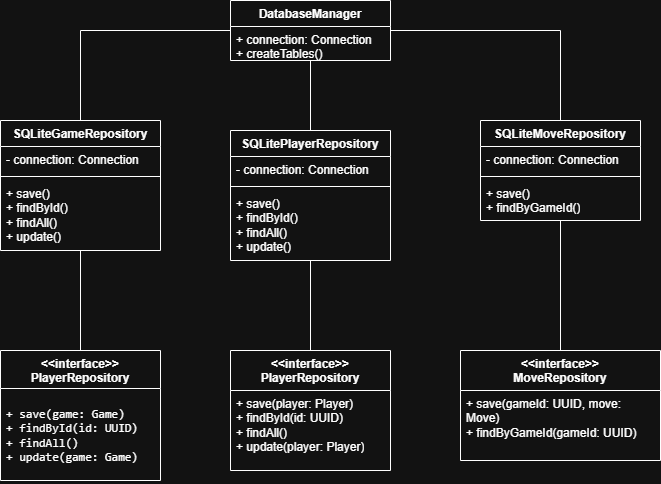

The diagram above was exported from draw.io. Its source (the exported page's mxGraphModel, read from the mxfile embedded in the PNG):
<mxGraphModel dx="1477" dy="704" grid="1" gridSize="10" guides="1" tooltips="1" connect="1" arrows="1" fold="1" page="1" pageScale="1" pageWidth="827" pageHeight="1169" math="0" shadow="0">
  <root>
    <mxCell id="0" />
    <mxCell id="1" parent="0" />
    <mxCell id="nl3qKGJ060SmHvmd2CG--1" parent="1" style="swimlane;fontStyle=1;align=center;verticalAlign=top;childLayout=stackLayout;horizontal=1;startSize=26;horizontalStack=0;resizeParent=1;resizeParentMax=0;resizeLast=0;collapsible=1;marginBottom=0;whiteSpace=wrap;html=1;" value="DatabaseManager" vertex="1">
      <mxGeometry height="60" width="160" x="330" y="80" as="geometry" />
    </mxCell>
    <mxCell id="nl3qKGJ060SmHvmd2CG--2" parent="nl3qKGJ060SmHvmd2CG--1" style="text;strokeColor=none;fillColor=none;align=left;verticalAlign=top;spacingLeft=4;spacingRight=4;overflow=hidden;rotatable=0;points=[[0,0.5],[1,0.5]];portConstraint=eastwest;whiteSpace=wrap;html=1;" value="+ connection: Connection&lt;br&gt;+ createTables()" vertex="1">
      <mxGeometry height="34" width="160" y="26" as="geometry" />
    </mxCell>
    <mxCell id="nl3qKGJ060SmHvmd2CG--5" parent="1" style="swimlane;fontStyle=1;align=center;verticalAlign=top;childLayout=stackLayout;horizontal=1;startSize=26;horizontalStack=0;resizeParent=1;resizeParentMax=0;resizeLast=0;collapsible=1;marginBottom=0;whiteSpace=wrap;html=1;" value="SQLiteGameRepository" vertex="1">
      <mxGeometry height="130" width="160" x="100" y="200" as="geometry" />
    </mxCell>
    <mxCell id="nl3qKGJ060SmHvmd2CG--6" parent="nl3qKGJ060SmHvmd2CG--5" style="text;strokeColor=none;fillColor=none;align=left;verticalAlign=top;spacingLeft=4;spacingRight=4;overflow=hidden;rotatable=0;points=[[0,0.5],[1,0.5]];portConstraint=eastwest;whiteSpace=wrap;html=1;" value="- connection: Connection" vertex="1">
      <mxGeometry height="26" width="160" y="26" as="geometry" />
    </mxCell>
    <mxCell id="nl3qKGJ060SmHvmd2CG--7" parent="nl3qKGJ060SmHvmd2CG--5" style="line;strokeWidth=1;fillColor=none;align=left;verticalAlign=middle;spacingTop=-1;spacingLeft=3;spacingRight=3;rotatable=0;labelPosition=right;points=[];portConstraint=eastwest;strokeColor=inherit;" value="" vertex="1">
      <mxGeometry height="8" width="160" y="52" as="geometry" />
    </mxCell>
    <mxCell id="nl3qKGJ060SmHvmd2CG--8" parent="nl3qKGJ060SmHvmd2CG--5" style="text;strokeColor=none;fillColor=none;align=left;verticalAlign=top;spacingLeft=4;spacingRight=4;overflow=hidden;rotatable=0;points=[[0,0.5],[1,0.5]];portConstraint=eastwest;whiteSpace=wrap;html=1;" value="+ save()&lt;br&gt;+ findById()&lt;br&gt;+ findAll()&lt;br&gt;+ update()" vertex="1">
      <mxGeometry height="70" width="160" y="60" as="geometry" />
    </mxCell>
    <mxCell id="nl3qKGJ060SmHvmd2CG--9" parent="1" style="swimlane;fontStyle=1;align=center;verticalAlign=top;childLayout=stackLayout;horizontal=1;startSize=26;horizontalStack=0;resizeParent=1;resizeParentMax=0;resizeLast=0;collapsible=1;marginBottom=0;whiteSpace=wrap;html=1;" value="SQLitePlayerRepository" vertex="1">
      <mxGeometry height="130" width="160" x="330" y="210" as="geometry" />
    </mxCell>
    <mxCell id="nl3qKGJ060SmHvmd2CG--10" parent="nl3qKGJ060SmHvmd2CG--9" style="text;strokeColor=none;fillColor=none;align=left;verticalAlign=top;spacingLeft=4;spacingRight=4;overflow=hidden;rotatable=0;points=[[0,0.5],[1,0.5]];portConstraint=eastwest;whiteSpace=wrap;html=1;" value="- connection: Connection" vertex="1">
      <mxGeometry height="26" width="160" y="26" as="geometry" />
    </mxCell>
    <mxCell id="nl3qKGJ060SmHvmd2CG--11" parent="nl3qKGJ060SmHvmd2CG--9" style="line;strokeWidth=1;fillColor=none;align=left;verticalAlign=middle;spacingTop=-1;spacingLeft=3;spacingRight=3;rotatable=0;labelPosition=right;points=[];portConstraint=eastwest;strokeColor=inherit;" value="" vertex="1">
      <mxGeometry height="8" width="160" y="52" as="geometry" />
    </mxCell>
    <mxCell id="nl3qKGJ060SmHvmd2CG--12" parent="nl3qKGJ060SmHvmd2CG--9" style="text;strokeColor=none;fillColor=none;align=left;verticalAlign=top;spacingLeft=4;spacingRight=4;overflow=hidden;rotatable=0;points=[[0,0.5],[1,0.5]];portConstraint=eastwest;whiteSpace=wrap;html=1;" value="+ save()&lt;br&gt;+ findById()&lt;br&gt;+ findAll()&lt;br&gt;+ update()" vertex="1">
      <mxGeometry height="70" width="160" y="60" as="geometry" />
    </mxCell>
    <mxCell id="nl3qKGJ060SmHvmd2CG--13" parent="1" style="swimlane;fontStyle=1;align=center;verticalAlign=top;childLayout=stackLayout;horizontal=1;startSize=26;horizontalStack=0;resizeParent=1;resizeParentMax=0;resizeLast=0;collapsible=1;marginBottom=0;whiteSpace=wrap;html=1;" value="SQLiteMoveRepository" vertex="1">
      <mxGeometry height="100" width="160" x="580" y="200" as="geometry" />
    </mxCell>
    <mxCell id="nl3qKGJ060SmHvmd2CG--14" parent="nl3qKGJ060SmHvmd2CG--13" style="text;strokeColor=none;fillColor=none;align=left;verticalAlign=top;spacingLeft=4;spacingRight=4;overflow=hidden;rotatable=0;points=[[0,0.5],[1,0.5]];portConstraint=eastwest;whiteSpace=wrap;html=1;" value="- connection: Connection" vertex="1">
      <mxGeometry height="26" width="160" y="26" as="geometry" />
    </mxCell>
    <mxCell id="nl3qKGJ060SmHvmd2CG--15" parent="nl3qKGJ060SmHvmd2CG--13" style="line;strokeWidth=1;fillColor=none;align=left;verticalAlign=middle;spacingTop=-1;spacingLeft=3;spacingRight=3;rotatable=0;labelPosition=right;points=[];portConstraint=eastwest;strokeColor=inherit;" value="" vertex="1">
      <mxGeometry height="8" width="160" y="52" as="geometry" />
    </mxCell>
    <mxCell id="nl3qKGJ060SmHvmd2CG--16" parent="nl3qKGJ060SmHvmd2CG--13" style="text;strokeColor=none;fillColor=none;align=left;verticalAlign=top;spacingLeft=4;spacingRight=4;overflow=hidden;rotatable=0;points=[[0,0.5],[1,0.5]];portConstraint=eastwest;whiteSpace=wrap;html=1;" value="+ save()&lt;br&gt;+ findByGameId()" vertex="1">
      <mxGeometry height="40" width="160" y="60" as="geometry" />
    </mxCell>
    <mxCell id="nl3qKGJ060SmHvmd2CG--21" parent="1" style="swimlane;fontStyle=1;align=center;verticalAlign=top;childLayout=stackLayout;horizontal=1;startSize=40;horizontalStack=0;resizeParent=1;resizeParentMax=0;resizeLast=0;collapsible=1;marginBottom=0;whiteSpace=wrap;html=1;" value="&amp;lt;&amp;lt;interface&amp;gt;&amp;gt;&lt;br&gt;PlayerRepository" vertex="1">
      <mxGeometry height="120" width="160" x="330" y="430" as="geometry" />
    </mxCell>
    <mxCell id="nl3qKGJ060SmHvmd2CG--24" parent="nl3qKGJ060SmHvmd2CG--21" style="text;strokeColor=none;fillColor=none;align=left;verticalAlign=top;spacingLeft=4;spacingRight=4;overflow=hidden;rotatable=0;points=[[0,0.5],[1,0.5]];portConstraint=eastwest;whiteSpace=wrap;html=1;" value="+ save(player: Player)&lt;br&gt;+ findById(id: UUID)&lt;br&gt;+ findAll()&lt;br&gt;+ update(player: Player)" vertex="1">
      <mxGeometry height="80" width="160" y="40" as="geometry" />
    </mxCell>
    <mxCell id="nl3qKGJ060SmHvmd2CG--25" parent="1" style="swimlane;fontStyle=1;align=center;verticalAlign=top;childLayout=stackLayout;horizontal=1;startSize=40;horizontalStack=0;resizeParent=1;resizeParentMax=0;resizeLast=0;collapsible=1;marginBottom=0;whiteSpace=wrap;html=1;" value="&amp;lt;&amp;lt;interface&amp;gt;&amp;gt;&lt;br&gt;MoveRepository" vertex="1">
      <mxGeometry height="110" width="200" x="560" y="430" as="geometry" />
    </mxCell>
    <mxCell id="nl3qKGJ060SmHvmd2CG--26" parent="nl3qKGJ060SmHvmd2CG--25" style="text;strokeColor=none;fillColor=none;align=left;verticalAlign=top;spacingLeft=4;spacingRight=4;overflow=hidden;rotatable=0;points=[[0,0.5],[1,0.5]];portConstraint=eastwest;whiteSpace=wrap;html=1;" value="+ save(gameId: UUID, move: Move)&lt;br&gt;+ findByGameId(gameId: UUID)" vertex="1">
      <mxGeometry height="70" width="200" y="40" as="geometry" />
    </mxCell>
    <mxCell id="nl3qKGJ060SmHvmd2CG--29" edge="1" parent="1" source="nl3qKGJ060SmHvmd2CG--1" style="endArrow=none;html=1;edgeStyle=orthogonalEdgeStyle;rounded=0;" target="nl3qKGJ060SmHvmd2CG--13" value="">
      <mxGeometry relative="1" as="geometry">
        <mxPoint x="540" y="90" as="sourcePoint" />
        <mxPoint x="680" y="90" as="targetPoint" />
      </mxGeometry>
    </mxCell>
    <mxCell id="nl3qKGJ060SmHvmd2CG--33" edge="1" parent="1" source="nl3qKGJ060SmHvmd2CG--1" style="endArrow=none;html=1;edgeStyle=orthogonalEdgeStyle;rounded=0;" target="nl3qKGJ060SmHvmd2CG--9" value="">
      <mxGeometry relative="1" as="geometry">
        <mxPoint x="450" y="120" as="sourcePoint" />
        <mxPoint x="590" y="120" as="targetPoint" />
      </mxGeometry>
    </mxCell>
    <mxCell id="nl3qKGJ060SmHvmd2CG--34" edge="1" parent="1" source="nl3qKGJ060SmHvmd2CG--1" style="endArrow=none;html=1;edgeStyle=orthogonalEdgeStyle;rounded=0;" target="nl3qKGJ060SmHvmd2CG--5" value="">
      <mxGeometry relative="1" as="geometry">
        <mxPoint x="430" y="130" as="sourcePoint" />
        <mxPoint x="570" y="130" as="targetPoint" />
      </mxGeometry>
    </mxCell>
    <mxCell id="nl3qKGJ060SmHvmd2CG--35" edge="1" parent="1" source="nl3qKGJ060SmHvmd2CG--5" style="endArrow=none;html=1;edgeStyle=orthogonalEdgeStyle;rounded=0;" target="nl3qKGJ060SmHvmd2CG--39" value="">
      <mxGeometry relative="1" as="geometry">
        <mxPoint x="240" y="290" as="sourcePoint" />
        <mxPoint x="380" y="290" as="targetPoint" />
      </mxGeometry>
    </mxCell>
    <mxCell id="nl3qKGJ060SmHvmd2CG--36" edge="1" parent="1" source="nl3qKGJ060SmHvmd2CG--9" style="endArrow=none;html=1;edgeStyle=orthogonalEdgeStyle;rounded=0;" target="nl3qKGJ060SmHvmd2CG--21" value="">
      <mxGeometry relative="1" as="geometry">
        <mxPoint x="420" y="390" as="sourcePoint" />
        <mxPoint x="560" y="390" as="targetPoint" />
      </mxGeometry>
    </mxCell>
    <mxCell id="nl3qKGJ060SmHvmd2CG--37" edge="1" parent="1" source="nl3qKGJ060SmHvmd2CG--13" style="endArrow=none;html=1;edgeStyle=orthogonalEdgeStyle;rounded=0;" target="nl3qKGJ060SmHvmd2CG--25" value="">
      <mxGeometry relative="1" as="geometry">
        <mxPoint x="600" y="350" as="sourcePoint" />
        <mxPoint x="740" y="350" as="targetPoint" />
      </mxGeometry>
    </mxCell>
    <mxCell id="nl3qKGJ060SmHvmd2CG--39" parent="1" style="swimlane;fontStyle=1;align=center;verticalAlign=top;childLayout=stackLayout;horizontal=1;startSize=38;horizontalStack=0;resizeParent=1;resizeParentMax=0;resizeLast=0;collapsible=1;marginBottom=0;whiteSpace=wrap;html=1;" value="&amp;lt;&amp;lt;interface&amp;gt;&amp;gt;&lt;br&gt;PlayerRepository" vertex="1">
      <mxGeometry height="130" width="160" x="100" y="430" as="geometry" />
    </mxCell>
    <mxCell id="nl3qKGJ060SmHvmd2CG--40" parent="nl3qKGJ060SmHvmd2CG--39" style="text;strokeColor=none;fillColor=none;align=left;verticalAlign=top;spacingLeft=4;spacingRight=4;overflow=hidden;rotatable=0;points=[[0,0.5],[1,0.5]];portConstraint=eastwest;whiteSpace=wrap;html=1;" value="&lt;pre class=&quot;overflow-visible! px-0!&quot; data-start=&quot;139&quot; data-end=&quot;295&quot;&gt;&lt;div class=&quot;relative w-full mt-4 mb-1&quot;&gt;&lt;div class=&quot;&quot;&gt;&lt;div class=&quot;relative&quot;&gt;&lt;div class=&quot;h-full min-h-0 min-w-0&quot;&gt;&lt;div class=&quot;h-full min-h-0 min-w-0&quot;&gt;&lt;div class=&quot;border border-token-border-light border-radius-3xl corner-superellipse/1.1 rounded-3xl&quot;&gt;&lt;div class=&quot;h-full w-full border-radius-3xl bg-token-bg-elevated-secondary corner-superellipse/1.1 overflow-clip rounded-3xl lxnfua_clipPathFallback&quot;&gt;&lt;div class=&quot;relative&quot;&gt;&lt;div class=&quot;pe-11 pt-3&quot;&gt;&lt;div class=&quot;relative z-0 flex max-w-full&quot;&gt;&lt;div id=&quot;code-block-viewer&quot; dir=&quot;ltr&quot; class=&quot;q9tKkq_viewer cm-editor z-10 light:cm-light dark:cm-light flex h-full w-full flex-col items-stretch ͼs ͼ16&quot;&gt;&lt;div class=&quot;cm-scroller&quot;&gt;&lt;pre class=&quot;cm-content q9tKkq_readonly m-0&quot;&gt;+ save(game: Game)&lt;br&gt;+ findById(id: UUID)&lt;br&gt;+ findAll()&lt;br&gt;+ update(game: Game)&lt;/pre&gt;&lt;/div&gt;&lt;/div&gt;&lt;/div&gt;&lt;/div&gt;&lt;/div&gt;&lt;/div&gt;&lt;/div&gt;&lt;/div&gt;&lt;/div&gt;&lt;div class=&quot;&quot;&gt;&lt;div class=&quot;&quot;&gt;&lt;/div&gt;&lt;/div&gt;&lt;/div&gt;&lt;/div&gt;&lt;/div&gt;&lt;/pre&gt;" vertex="1">
      <mxGeometry height="92" width="160" y="38" as="geometry" />
    </mxCell>
  </root>
</mxGraphModel>